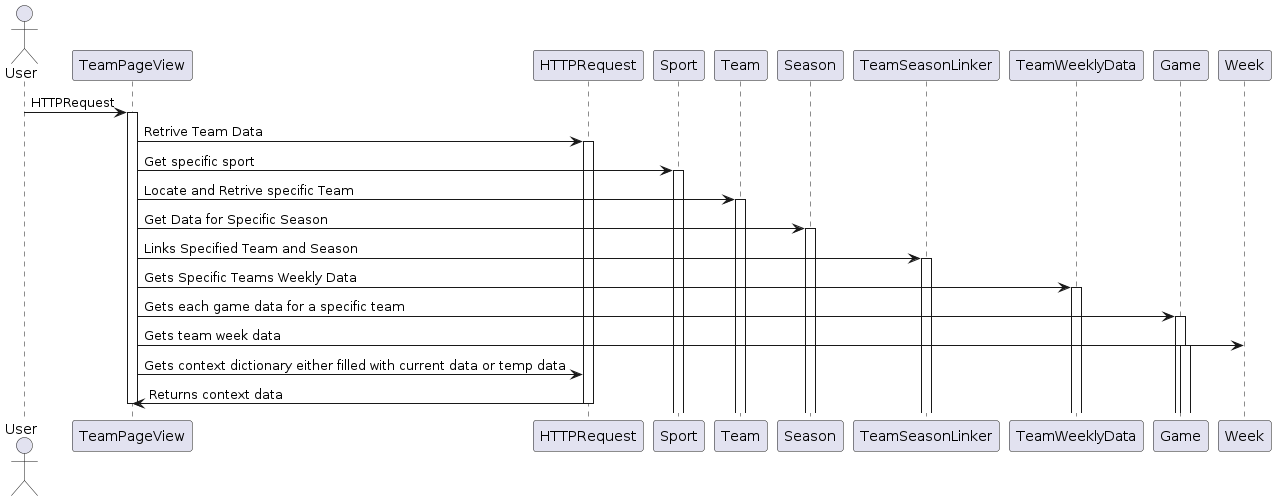

The diagram above was rendered by PlantUML. Its source (embedded in the PNG):
@startuml Process View
    actor User
    participant TeamPageView as TPV
    participant HTTPRequest
    participant Sport
    participant Team
    participant Season
    participant TeamSeasonLinker as TSL
    participant TeamWeeklyData as TWD
    participant Game
    participant Week

    User -> TPV : HTTPRequest
    activate TPV
    TPV -> HTTPRequest : Retrive Team Data
    activate HTTPRequest
    TPV -> Sport : Get specific sport
    activate Sport
    TPV -> Team : Locate and Retrive specific Team
    activate Team
    TPV -> Season : Get Data for Specific Season
    activate Season
    TPV -> TSL : Links Specified Team and Season
    activate TSL
    TPV -> TWD : Gets Specific Teams Weekly Data
    activate TWD
    TPV -> Game : Gets each game data for a specific team
    activate Game
    TPV -> Week : Gets team week data
    activate Game
    TPV -> HTTPRequest : Gets context dictionary either filled with current data or temp data
    HTTPRequest -> TPV : Returns context data
    deactivate HTTPRequest
    deactivate TPV
@enduml